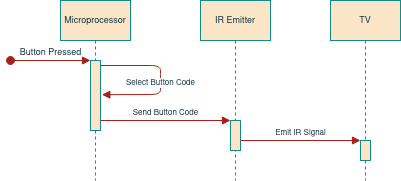

The diagram above was exported from draw.io. Its source (the exported page's mxGraphModel, read from the mxfile embedded in the PNG):
<mxGraphModel dx="540" dy="306" grid="1" gridSize="10" guides="1" tooltips="1" connect="1" arrows="1" fold="1" page="1" pageScale="1" pageWidth="850" pageHeight="1100" math="0" shadow="0">
  <root>
    <mxCell id="qGlG3hyWsDgigSjNUDtU-0" />
    <mxCell id="qGlG3hyWsDgigSjNUDtU-1" parent="qGlG3hyWsDgigSjNUDtU-0" />
    <mxCell id="qGlG3hyWsDgigSjNUDtU-14" value="Microprocessor" style="shape=umlLifeline;perimeter=lifelinePerimeter;whiteSpace=wrap;html=1;container=1;collapsible=0;recursiveResize=0;outlineConnect=0;rounded=0;sketch=0;fontSize=9;fontColor=#143642;strokeColor=#0F8B8D;fillColor=#FAE5C7;verticalAlign=middle;" vertex="1" parent="qGlG3hyWsDgigSjNUDtU-1">
      <mxGeometry x="270" y="270" width="70" height="180" as="geometry" />
    </mxCell>
    <mxCell id="qGlG3hyWsDgigSjNUDtU-12" value="" style="html=1;points=[];perimeter=orthogonalPerimeter;rounded=0;sketch=0;fontSize=9;fontColor=#143642;strokeColor=#0F8B8D;fillColor=#FAE5C7;verticalAlign=middle;" vertex="1" parent="qGlG3hyWsDgigSjNUDtU-14">
      <mxGeometry x="30" y="60" width="10" height="70" as="geometry" />
    </mxCell>
    <mxCell id="qGlG3hyWsDgigSjNUDtU-15" value="Button Pressed" style="html=1;verticalAlign=bottom;startArrow=oval;startFill=1;endArrow=block;startSize=8;rounded=1;sketch=0;fontSize=9;fontColor=#143642;strokeColor=#A8201A;fillColor=#FAE5C7;curved=0;" edge="1" parent="qGlG3hyWsDgigSjNUDtU-14">
      <mxGeometry width="60" relative="1" as="geometry">
        <mxPoint x="-50" y="60" as="sourcePoint" />
        <mxPoint x="30" y="60" as="targetPoint" />
      </mxGeometry>
    </mxCell>
    <mxCell id="qGlG3hyWsDgigSjNUDtU-17" value="IR Emitter" style="shape=umlLifeline;perimeter=lifelinePerimeter;whiteSpace=wrap;html=1;container=1;collapsible=0;recursiveResize=0;outlineConnect=0;rounded=0;sketch=0;fontSize=9;fontColor=#143642;strokeColor=#0F8B8D;fillColor=#FAE5C7;verticalAlign=middle;size=40;" vertex="1" parent="qGlG3hyWsDgigSjNUDtU-1">
      <mxGeometry x="410" y="270" width="70" height="180" as="geometry" />
    </mxCell>
    <mxCell id="qGlG3hyWsDgigSjNUDtU-18" value="" style="html=1;points=[];perimeter=orthogonalPerimeter;rounded=0;sketch=0;fontSize=9;fontColor=#143642;strokeColor=#0F8B8D;fillColor=#FAE5C7;verticalAlign=middle;" vertex="1" parent="qGlG3hyWsDgigSjNUDtU-17">
      <mxGeometry x="30" y="120" width="10" height="30" as="geometry" />
    </mxCell>
    <mxCell id="gforZMBshzDmIXiL-ydL-8" value="Send Button Code" style="html=1;verticalAlign=bottom;endArrow=block;rounded=1;sketch=0;fontSize=8;fontColor=#143642;strokeColor=#A8201A;fillColor=#FAE5C7;curved=0;" edge="1" parent="qGlG3hyWsDgigSjNUDtU-1">
      <mxGeometry width="80" relative="1" as="geometry">
        <mxPoint x="310" y="390" as="sourcePoint" />
        <mxPoint x="440" y="390" as="targetPoint" />
        <Array as="points" />
      </mxGeometry>
    </mxCell>
    <mxCell id="gforZMBshzDmIXiL-ydL-10" value="Select Button Code" style="html=1;verticalAlign=bottom;endArrow=block;rounded=1;sketch=0;fontSize=8;fontColor=#143642;strokeColor=#A8201A;fillColor=#FAE5C7;curved=0;entryX=1.135;entryY=0.139;entryDx=0;entryDy=0;entryPerimeter=0;" edge="1" parent="qGlG3hyWsDgigSjNUDtU-1">
      <mxGeometry x="0.1514" width="80" relative="1" as="geometry">
        <mxPoint x="310" y="335" as="sourcePoint" />
        <mxPoint x="311.35" y="364.18999999999994" as="targetPoint" />
        <Array as="points">
          <mxPoint x="370" y="335" />
          <mxPoint x="370" y="345" />
          <mxPoint x="370" y="364" />
        </Array>
        <mxPoint as="offset" />
      </mxGeometry>
    </mxCell>
    <mxCell id="4tHwLV4dq-Zf6zSgxyhw-0" value="Emit IR Signal" style="html=1;verticalAlign=bottom;endArrow=block;rounded=1;sketch=0;fontSize=8;fontColor=#143642;strokeColor=#A8201A;fillColor=#FAE5C7;curved=0;entryX=0;entryY=0;entryDx=0;entryDy=0;entryPerimeter=0;" edge="1" parent="qGlG3hyWsDgigSjNUDtU-1" target="4tHwLV4dq-Zf6zSgxyhw-2">
      <mxGeometry width="80" relative="1" as="geometry">
        <mxPoint x="450" y="410" as="sourcePoint" />
        <mxPoint x="580" y="410" as="targetPoint" />
        <Array as="points" />
      </mxGeometry>
    </mxCell>
    <mxCell id="4tHwLV4dq-Zf6zSgxyhw-1" value="TV" style="shape=umlLifeline;perimeter=lifelinePerimeter;whiteSpace=wrap;html=1;container=1;collapsible=0;recursiveResize=0;outlineConnect=0;rounded=0;sketch=0;fontSize=9;fontColor=#143642;strokeColor=#0F8B8D;fillColor=#FAE5C7;verticalAlign=middle;size=40;" vertex="1" parent="qGlG3hyWsDgigSjNUDtU-1">
      <mxGeometry x="540" y="270" width="70" height="180" as="geometry" />
    </mxCell>
    <mxCell id="4tHwLV4dq-Zf6zSgxyhw-2" value="" style="html=1;points=[];perimeter=orthogonalPerimeter;rounded=0;sketch=0;fontSize=9;fontColor=#143642;strokeColor=#0F8B8D;fillColor=#FAE5C7;verticalAlign=middle;" vertex="1" parent="4tHwLV4dq-Zf6zSgxyhw-1">
      <mxGeometry x="30" y="140" width="10" height="20" as="geometry" />
    </mxCell>
  </root>
</mxGraphModel>